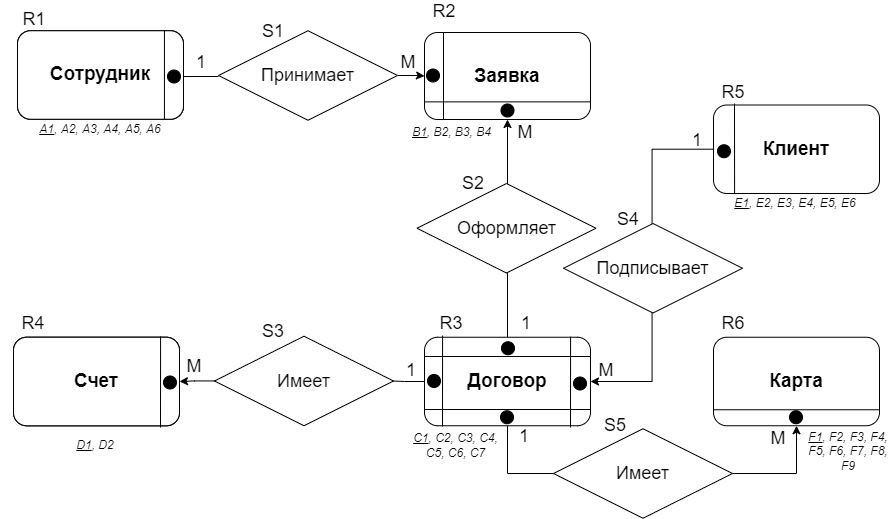

The diagram above was exported from draw.io. Its source (the exported page's mxGraphModel, read from the mxfile embedded in the PNG):
<mxGraphModel dx="2067" dy="1812" grid="1" gridSize="10" guides="1" tooltips="1" connect="1" arrows="1" fold="1" page="1" pageScale="1" pageWidth="827" pageHeight="1169" math="0" shadow="0">
  <root>
    <mxCell id="WIyWlLk6GJQsqaUBKTNV-0" />
    <mxCell id="WIyWlLk6GJQsqaUBKTNV-1" parent="WIyWlLk6GJQsqaUBKTNV-0" />
    <mxCell id="PTtKOrncyvLXKF94AORF-5" style="edgeStyle=orthogonalEdgeStyle;rounded=0;orthogonalLoop=1;jettySize=auto;html=1;exitX=0.5;exitY=0;exitDx=0;exitDy=0;fontSize=18;entryX=0.5;entryY=1;entryDx=0;entryDy=0;" parent="WIyWlLk6GJQsqaUBKTNV-1" source="crQTshxicP1a_wXyy1Vu-16" target="ndKQ3gKMytouhlbMHYm8-7" edge="1">
      <mxGeometry relative="1" as="geometry">
        <mxPoint x="-120" y="80" as="targetPoint" />
        <mxPoint x="-125.99999999999977" y="120" as="sourcePoint" />
      </mxGeometry>
    </mxCell>
    <mxCell id="crQTshxicP1a_wXyy1Vu-14" style="edgeStyle=orthogonalEdgeStyle;rounded=0;orthogonalLoop=1;jettySize=auto;html=1;entryX=0;entryY=0.5;entryDx=0;entryDy=0;fontSize=21;startArrow=none;" parent="WIyWlLk6GJQsqaUBKTNV-1" source="crQTshxicP1a_wXyy1Vu-20" target="ndKQ3gKMytouhlbMHYm8-7" edge="1">
      <mxGeometry relative="1" as="geometry">
        <mxPoint x="-205" y="-4.25" as="targetPoint" />
      </mxGeometry>
    </mxCell>
    <mxCell id="crQTshxicP1a_wXyy1Vu-15" value="Счет" style="rounded=1;whiteSpace=wrap;html=1;fontSize=28;glass=0;strokeWidth=1;shadow=0;fontStyle=1" parent="WIyWlLk6GJQsqaUBKTNV-1" vertex="1">
      <mxGeometry x="-620" y="183.75" width="166" height="88.5" as="geometry" />
    </mxCell>
    <mxCell id="crQTshxicP1a_wXyy1Vu-27" style="edgeStyle=orthogonalEdgeStyle;rounded=0;orthogonalLoop=1;jettySize=auto;html=1;entryX=0.5;entryY=1;entryDx=0;entryDy=0;fontSize=21;exitX=0.5;exitY=1;exitDx=0;exitDy=0;" parent="WIyWlLk6GJQsqaUBKTNV-1" source="crQTshxicP1a_wXyy1Vu-16" target="crQTshxicP1a_wXyy1Vu-17" edge="1">
      <mxGeometry relative="1" as="geometry">
        <Array as="points">
          <mxPoint x="-126" y="320" />
          <mxPoint x="163" y="320" />
        </Array>
      </mxGeometry>
    </mxCell>
    <mxCell id="crQTshxicP1a_wXyy1Vu-31" style="edgeStyle=orthogonalEdgeStyle;rounded=0;orthogonalLoop=1;jettySize=auto;html=1;entryX=1;entryY=0.5;entryDx=0;entryDy=0;fontSize=21;startArrow=none;" parent="WIyWlLk6GJQsqaUBKTNV-1" source="crQTshxicP1a_wXyy1Vu-30" target="crQTshxicP1a_wXyy1Vu-15" edge="1">
      <mxGeometry relative="1" as="geometry" />
    </mxCell>
    <mxCell id="crQTshxicP1a_wXyy1Vu-16" value="Договор" style="rounded=1;whiteSpace=wrap;html=1;fontSize=19;glass=0;strokeWidth=1;shadow=0;fontStyle=1" parent="WIyWlLk6GJQsqaUBKTNV-1" vertex="1">
      <mxGeometry x="-209" y="183.75" width="166" height="88.5" as="geometry" />
    </mxCell>
    <mxCell id="crQTshxicP1a_wXyy1Vu-17" value="Карта" style="rounded=1;whiteSpace=wrap;html=1;fontSize=19;glass=0;strokeWidth=1;shadow=0;fontStyle=1" parent="WIyWlLk6GJQsqaUBKTNV-1" vertex="1">
      <mxGeometry x="80" y="183.75" width="166" height="88.5" as="geometry" />
    </mxCell>
    <mxCell id="crQTshxicP1a_wXyy1Vu-40" style="edgeStyle=orthogonalEdgeStyle;rounded=0;orthogonalLoop=1;jettySize=auto;html=1;entryX=1;entryY=0.5;entryDx=0;entryDy=0;fontSize=28;" parent="WIyWlLk6GJQsqaUBKTNV-1" source="crQTshxicP1a_wXyy1Vu-18" target="crQTshxicP1a_wXyy1Vu-16" edge="1">
      <mxGeometry relative="1" as="geometry" />
    </mxCell>
    <mxCell id="crQTshxicP1a_wXyy1Vu-18" value="Клиент" style="rounded=1;whiteSpace=wrap;html=1;fontSize=19;glass=0;strokeWidth=1;shadow=0;fontStyle=1" parent="WIyWlLk6GJQsqaUBKTNV-1" vertex="1">
      <mxGeometry x="80" y="-48.5" width="166" height="88.5" as="geometry" />
    </mxCell>
    <mxCell id="crQTshxicP1a_wXyy1Vu-20" value="Принимает" style="rhombus;whiteSpace=wrap;html=1;fontSize=18;" parent="WIyWlLk6GJQsqaUBKTNV-1" vertex="1">
      <mxGeometry x="-415" y="-122.75" width="179" height="89.5" as="geometry" />
    </mxCell>
    <mxCell id="crQTshxicP1a_wXyy1Vu-21" value="" style="edgeStyle=orthogonalEdgeStyle;rounded=0;orthogonalLoop=1;jettySize=auto;html=1;entryX=0;entryY=0.5;entryDx=0;entryDy=0;fontSize=21;endArrow=none;" parent="WIyWlLk6GJQsqaUBKTNV-1" target="crQTshxicP1a_wXyy1Vu-20" edge="1">
      <mxGeometry relative="1" as="geometry">
        <mxPoint x="-450" y="-76.98076923076906" as="sourcePoint" />
        <mxPoint x="-205" y="-76.99999999999977" as="targetPoint" />
      </mxGeometry>
    </mxCell>
    <mxCell id="crQTshxicP1a_wXyy1Vu-30" value="Имеет" style="rhombus;whiteSpace=wrap;html=1;fontSize=18;" parent="WIyWlLk6GJQsqaUBKTNV-1" vertex="1">
      <mxGeometry x="-419" y="182.75" width="179" height="89.5" as="geometry" />
    </mxCell>
    <mxCell id="crQTshxicP1a_wXyy1Vu-32" value="" style="edgeStyle=orthogonalEdgeStyle;rounded=0;orthogonalLoop=1;jettySize=auto;html=1;entryX=1;entryY=0.5;entryDx=0;entryDy=0;fontSize=21;endArrow=none;" parent="WIyWlLk6GJQsqaUBKTNV-1" source="crQTshxicP1a_wXyy1Vu-16" target="crQTshxicP1a_wXyy1Vu-30" edge="1">
      <mxGeometry relative="1" as="geometry">
        <mxPoint x="-209" y="228.07692307692332" as="sourcePoint" />
        <mxPoint x="-454" y="228" as="targetPoint" />
      </mxGeometry>
    </mxCell>
    <mxCell id="crQTshxicP1a_wXyy1Vu-34" value="Сотрудник" style="rounded=1;whiteSpace=wrap;html=1;fontSize=28;glass=0;strokeWidth=1;shadow=0;fontStyle=1" parent="WIyWlLk6GJQsqaUBKTNV-1" vertex="1">
      <mxGeometry x="-616" y="-122.75" width="166" height="88.5" as="geometry" />
    </mxCell>
    <mxCell id="crQTshxicP1a_wXyy1Vu-35" value="Имеет" style="rhombus;whiteSpace=wrap;html=1;fontSize=18;" parent="WIyWlLk6GJQsqaUBKTNV-1" vertex="1">
      <mxGeometry x="-80" y="275.25" width="179" height="89.5" as="geometry" />
    </mxCell>
    <mxCell id="crQTshxicP1a_wXyy1Vu-39" value="Подписывает" style="rhombus;whiteSpace=wrap;html=1;fontSize=18;" parent="WIyWlLk6GJQsqaUBKTNV-1" vertex="1">
      <mxGeometry x="-70" y="70" width="179" height="89.5" as="geometry" />
    </mxCell>
    <mxCell id="crQTshxicP1a_wXyy1Vu-41" value="1" style="text;html=1;strokeColor=none;fillColor=none;align=center;verticalAlign=middle;whiteSpace=wrap;rounded=0;fontSize=18;" parent="WIyWlLk6GJQsqaUBKTNV-1" vertex="1">
      <mxGeometry x="-452" y="-100.75" width="40" height="20" as="geometry" />
    </mxCell>
    <mxCell id="crQTshxicP1a_wXyy1Vu-43" value="М" style="text;html=1;strokeColor=none;fillColor=none;align=center;verticalAlign=middle;whiteSpace=wrap;rounded=0;fontSize=18;" parent="WIyWlLk6GJQsqaUBKTNV-1" vertex="1">
      <mxGeometry x="-245" y="-100.75" width="40" height="20" as="geometry" />
    </mxCell>
    <mxCell id="ndKQ3gKMytouhlbMHYm8-0" value="Сотрудник" style="rounded=1;whiteSpace=wrap;html=1;fontSize=28;glass=0;strokeWidth=1;shadow=0;fontStyle=1" parent="WIyWlLk6GJQsqaUBKTNV-1" vertex="1">
      <mxGeometry x="-616" y="-122.75" width="166" height="88.5" as="geometry" />
    </mxCell>
    <mxCell id="ndKQ3gKMytouhlbMHYm8-1" value="Счет" style="rounded=1;whiteSpace=wrap;html=1;fontSize=28;glass=0;strokeWidth=1;shadow=0;fontStyle=1" parent="WIyWlLk6GJQsqaUBKTNV-1" vertex="1">
      <mxGeometry x="-620" y="183.75" width="166" height="88.5" as="geometry" />
    </mxCell>
    <mxCell id="ndKQ3gKMytouhlbMHYm8-4" value="Сотрудник" style="rounded=1;whiteSpace=wrap;html=1;fontSize=19;glass=0;strokeWidth=1;shadow=0;fontStyle=1" parent="WIyWlLk6GJQsqaUBKTNV-1" vertex="1">
      <mxGeometry x="-616" y="-122.75" width="166" height="88.5" as="geometry" />
    </mxCell>
    <mxCell id="ndKQ3gKMytouhlbMHYm8-5" value="Счет" style="rounded=1;whiteSpace=wrap;html=1;fontSize=19;glass=0;strokeWidth=1;shadow=0;fontStyle=1" parent="WIyWlLk6GJQsqaUBKTNV-1" vertex="1">
      <mxGeometry x="-620" y="183.75" width="166" height="88.5" as="geometry" />
    </mxCell>
    <mxCell id="ndKQ3gKMytouhlbMHYm8-7" value="Заявка" style="rounded=1;whiteSpace=wrap;html=1;fontSize=19;glass=0;strokeWidth=1;shadow=0;fontStyle=1" parent="WIyWlLk6GJQsqaUBKTNV-1" vertex="1">
      <mxGeometry x="-209" y="-121" width="166" height="87" as="geometry" />
    </mxCell>
    <mxCell id="ndKQ3gKMytouhlbMHYm8-10" value="" style="endArrow=none;html=1;rounded=0;fontSize=19;entryX=0.843;entryY=1.006;entryDx=0;entryDy=0;entryPerimeter=0;exitX=0.843;exitY=0;exitDx=0;exitDy=0;exitPerimeter=0;" parent="WIyWlLk6GJQsqaUBKTNV-1" edge="1">
      <mxGeometry width="50" height="50" relative="1" as="geometry">
        <mxPoint x="-469.0619999999999" y="-122.75" as="sourcePoint" />
        <mxPoint x="-469.0619999999999" y="-33.71900000000005" as="targetPoint" />
      </mxGeometry>
    </mxCell>
    <mxCell id="ndKQ3gKMytouhlbMHYm8-11" value="" style="ellipse;whiteSpace=wrap;html=1;aspect=fixed;fontSize=19;fillColor=#000000;" parent="WIyWlLk6GJQsqaUBKTNV-1" vertex="1">
      <mxGeometry x="-466" y="-83.5" width="13" height="13" as="geometry" />
    </mxCell>
    <mxCell id="ndKQ3gKMytouhlbMHYm8-12" value="" style="endArrow=none;html=1;rounded=0;fontSize=19;startArrow=none;" parent="WIyWlLk6GJQsqaUBKTNV-1" edge="1">
      <mxGeometry width="50" height="50" relative="1" as="geometry">
        <mxPoint x="-190" y="-121" as="sourcePoint" />
        <mxPoint x="-190" y="-34" as="targetPoint" />
      </mxGeometry>
    </mxCell>
    <mxCell id="ndKQ3gKMytouhlbMHYm8-15" value="" style="ellipse;whiteSpace=wrap;html=1;aspect=fixed;fontSize=19;fillColor=#000000;" parent="WIyWlLk6GJQsqaUBKTNV-1" vertex="1">
      <mxGeometry x="-207" y="-84.5" width="13" height="13" as="geometry" />
    </mxCell>
    <mxCell id="ndKQ3gKMytouhlbMHYm8-18" value="" style="endArrow=none;html=1;rounded=0;fontSize=19;entryX=1;entryY=0.25;entryDx=0;entryDy=0;exitX=0;exitY=0.25;exitDx=0;exitDy=0;" parent="WIyWlLk6GJQsqaUBKTNV-1" edge="1">
      <mxGeometry width="50" height="50" relative="1" as="geometry">
        <mxPoint x="-209" y="-51.625" as="sourcePoint" />
        <mxPoint x="-43" y="-51.625" as="targetPoint" />
      </mxGeometry>
    </mxCell>
    <mxCell id="ndKQ3gKMytouhlbMHYm8-19" value="" style="ellipse;whiteSpace=wrap;html=1;aspect=fixed;fontSize=19;fillColor=#000000;" parent="WIyWlLk6GJQsqaUBKTNV-1" vertex="1">
      <mxGeometry x="-132.5" y="-49.5" width="13" height="13" as="geometry" />
    </mxCell>
    <mxCell id="ndKQ3gKMytouhlbMHYm8-20" value="" style="endArrow=none;html=1;rounded=0;fontSize=19;entryX=1;entryY=0.25;entryDx=0;entryDy=0;exitX=0;exitY=0.25;exitDx=0;exitDy=0;" parent="WIyWlLk6GJQsqaUBKTNV-1" edge="1">
      <mxGeometry width="50" height="50" relative="1" as="geometry">
        <mxPoint x="-209" y="256.005" as="sourcePoint" />
        <mxPoint x="-43" y="256.005" as="targetPoint" />
      </mxGeometry>
    </mxCell>
    <mxCell id="ndKQ3gKMytouhlbMHYm8-21" value="" style="endArrow=none;html=1;rounded=0;fontSize=19;exitX=0.145;exitY=-0.008;exitDx=0;exitDy=0;exitPerimeter=0;" parent="WIyWlLk6GJQsqaUBKTNV-1" edge="1">
      <mxGeometry width="50" height="50" relative="1" as="geometry">
        <mxPoint x="-190.92999999999984" y="182.04199999999992" as="sourcePoint" />
        <mxPoint x="-191" y="273" as="targetPoint" />
      </mxGeometry>
    </mxCell>
    <mxCell id="ndKQ3gKMytouhlbMHYm8-22" value="" style="endArrow=none;html=1;rounded=0;fontSize=19;exitX=0.145;exitY=-0.008;exitDx=0;exitDy=0;exitPerimeter=0;" parent="WIyWlLk6GJQsqaUBKTNV-1" edge="1">
      <mxGeometry width="50" height="50" relative="1" as="geometry">
        <mxPoint x="-62.929999999999836" y="183.04199999999992" as="sourcePoint" />
        <mxPoint x="-63" y="274" as="targetPoint" />
      </mxGeometry>
    </mxCell>
    <mxCell id="ndKQ3gKMytouhlbMHYm8-23" value="" style="ellipse;whiteSpace=wrap;html=1;aspect=fixed;fontSize=19;fillColor=#000000;" parent="WIyWlLk6GJQsqaUBKTNV-1" vertex="1">
      <mxGeometry x="-206" y="221" width="13" height="13" as="geometry" />
    </mxCell>
    <mxCell id="ndKQ3gKMytouhlbMHYm8-24" value="" style="ellipse;whiteSpace=wrap;html=1;aspect=fixed;fontSize=19;fillColor=#000000;" parent="WIyWlLk6GJQsqaUBKTNV-1" vertex="1">
      <mxGeometry x="-133" y="257.25" width="13" height="13" as="geometry" />
    </mxCell>
    <mxCell id="ndKQ3gKMytouhlbMHYm8-25" value="" style="ellipse;whiteSpace=wrap;html=1;aspect=fixed;fontSize=19;fillColor=#000000;" parent="WIyWlLk6GJQsqaUBKTNV-1" vertex="1">
      <mxGeometry x="-60" y="223.5" width="13" height="13" as="geometry" />
    </mxCell>
    <mxCell id="ndKQ3gKMytouhlbMHYm8-26" value="" style="endArrow=none;html=1;rounded=0;fontSize=19;exitX=0.145;exitY=-0.008;exitDx=0;exitDy=0;exitPerimeter=0;" parent="WIyWlLk6GJQsqaUBKTNV-1" edge="1">
      <mxGeometry width="50" height="50" relative="1" as="geometry">
        <mxPoint x="-472.92999999999984" y="183.04199999999992" as="sourcePoint" />
        <mxPoint x="-473" y="274" as="targetPoint" />
      </mxGeometry>
    </mxCell>
    <mxCell id="ndKQ3gKMytouhlbMHYm8-27" value="" style="ellipse;whiteSpace=wrap;html=1;aspect=fixed;fontSize=19;fillColor=#000000;" parent="WIyWlLk6GJQsqaUBKTNV-1" vertex="1">
      <mxGeometry x="-470" y="222.5" width="13" height="13" as="geometry" />
    </mxCell>
    <mxCell id="ndKQ3gKMytouhlbMHYm8-28" value="" style="endArrow=none;html=1;rounded=0;fontSize=19;entryX=1;entryY=0.25;entryDx=0;entryDy=0;exitX=0;exitY=0.25;exitDx=0;exitDy=0;" parent="WIyWlLk6GJQsqaUBKTNV-1" edge="1">
      <mxGeometry width="50" height="50" relative="1" as="geometry">
        <mxPoint x="-209" y="203.0050000000001" as="sourcePoint" />
        <mxPoint x="-43" y="203.0050000000001" as="targetPoint" />
      </mxGeometry>
    </mxCell>
    <mxCell id="ndKQ3gKMytouhlbMHYm8-29" value="" style="ellipse;whiteSpace=wrap;html=1;aspect=fixed;fontSize=19;fillColor=#000000;" parent="WIyWlLk6GJQsqaUBKTNV-1" vertex="1">
      <mxGeometry x="-132" y="188.25" width="13" height="13" as="geometry" />
    </mxCell>
    <mxCell id="ndKQ3gKMytouhlbMHYm8-30" value="" style="endArrow=none;html=1;rounded=0;fontSize=19;entryX=0.133;entryY=1;entryDx=0;entryDy=0;entryPerimeter=0;" parent="WIyWlLk6GJQsqaUBKTNV-1" edge="1">
      <mxGeometry width="50" height="50" relative="1" as="geometry">
        <mxPoint x="101" y="-50" as="sourcePoint" />
        <mxPoint x="101.07799999999997" y="40" as="targetPoint" />
      </mxGeometry>
    </mxCell>
    <mxCell id="ndKQ3gKMytouhlbMHYm8-32" value="" style="ellipse;whiteSpace=wrap;html=1;aspect=fixed;fontSize=19;fillColor=#000000;" parent="WIyWlLk6GJQsqaUBKTNV-1" vertex="1">
      <mxGeometry x="84" y="-8.75" width="13" height="13" as="geometry" />
    </mxCell>
    <mxCell id="ndKQ3gKMytouhlbMHYm8-33" value="" style="endArrow=none;html=1;rounded=0;fontSize=19;entryX=1;entryY=0.25;entryDx=0;entryDy=0;exitX=0;exitY=0.25;exitDx=0;exitDy=0;" parent="WIyWlLk6GJQsqaUBKTNV-1" edge="1">
      <mxGeometry width="50" height="50" relative="1" as="geometry">
        <mxPoint x="80" y="256.255" as="sourcePoint" />
        <mxPoint x="246" y="256.255" as="targetPoint" />
      </mxGeometry>
    </mxCell>
    <mxCell id="ndKQ3gKMytouhlbMHYm8-34" value="" style="ellipse;whiteSpace=wrap;html=1;aspect=fixed;fontSize=19;fillColor=#000000;" parent="WIyWlLk6GJQsqaUBKTNV-1" vertex="1">
      <mxGeometry x="156" y="257.25" width="13" height="13" as="geometry" />
    </mxCell>
    <mxCell id="ndKQ3gKMytouhlbMHYm8-35" value="М" style="text;html=1;strokeColor=none;fillColor=none;align=center;verticalAlign=middle;whiteSpace=wrap;rounded=0;fontSize=18;" parent="WIyWlLk6GJQsqaUBKTNV-1" vertex="1">
      <mxGeometry x="-459" y="203" width="40" height="20" as="geometry" />
    </mxCell>
    <mxCell id="ndKQ3gKMytouhlbMHYm8-36" value="1" style="text;html=1;strokeColor=none;fillColor=none;align=center;verticalAlign=middle;whiteSpace=wrap;rounded=0;fontSize=18;" parent="WIyWlLk6GJQsqaUBKTNV-1" vertex="1">
      <mxGeometry x="-242" y="207" width="40" height="20" as="geometry" />
    </mxCell>
    <mxCell id="ndKQ3gKMytouhlbMHYm8-37" value="1" style="text;html=1;strokeColor=none;fillColor=none;align=center;verticalAlign=middle;whiteSpace=wrap;rounded=0;fontSize=18;" parent="WIyWlLk6GJQsqaUBKTNV-1" vertex="1">
      <mxGeometry x="44" y="-23" width="40" height="20" as="geometry" />
    </mxCell>
    <mxCell id="ndKQ3gKMytouhlbMHYm8-38" value="Оформляет" style="rhombus;whiteSpace=wrap;html=1;fontSize=18;" parent="WIyWlLk6GJQsqaUBKTNV-1" vertex="1">
      <mxGeometry x="-216.5" y="30" width="179" height="89.5" as="geometry" />
    </mxCell>
    <mxCell id="ndKQ3gKMytouhlbMHYm8-39" value="R2" style="text;html=1;strokeColor=none;fillColor=none;align=center;verticalAlign=middle;whiteSpace=wrap;rounded=0;fontSize=18;" parent="WIyWlLk6GJQsqaUBKTNV-1" vertex="1">
      <mxGeometry x="-209" y="-152.5" width="40" height="20" as="geometry" />
    </mxCell>
    <mxCell id="ndKQ3gKMytouhlbMHYm8-40" value="" style="endArrow=none;html=1;rounded=0;fontSize=19;" parent="WIyWlLk6GJQsqaUBKTNV-1" target="ndKQ3gKMytouhlbMHYm8-39" edge="1">
      <mxGeometry width="50" height="50" relative="1" as="geometry">
        <mxPoint x="-190" y="-132.5" as="sourcePoint" />
        <mxPoint x="-190" y="-22.5" as="targetPoint" />
      </mxGeometry>
    </mxCell>
    <mxCell id="ndKQ3gKMytouhlbMHYm8-41" value="R3" style="text;html=1;strokeColor=none;fillColor=none;align=center;verticalAlign=middle;whiteSpace=wrap;rounded=0;fontSize=18;" parent="WIyWlLk6GJQsqaUBKTNV-1" vertex="1">
      <mxGeometry x="-202" y="159.5" width="40" height="20" as="geometry" />
    </mxCell>
    <mxCell id="ndKQ3gKMytouhlbMHYm8-42" value="R4" style="text;html=1;strokeColor=none;fillColor=none;align=center;verticalAlign=middle;whiteSpace=wrap;rounded=0;fontSize=18;" parent="WIyWlLk6GJQsqaUBKTNV-1" vertex="1">
      <mxGeometry x="-620" y="159.5" width="40" height="20" as="geometry" />
    </mxCell>
    <mxCell id="ndKQ3gKMytouhlbMHYm8-43" value="R6" style="text;html=1;strokeColor=none;fillColor=none;align=center;verticalAlign=middle;whiteSpace=wrap;rounded=0;fontSize=18;" parent="WIyWlLk6GJQsqaUBKTNV-1" vertex="1">
      <mxGeometry x="80" y="159.5" width="40" height="20" as="geometry" />
    </mxCell>
    <mxCell id="ndKQ3gKMytouhlbMHYm8-44" value="R5" style="text;html=1;strokeColor=none;fillColor=none;align=center;verticalAlign=middle;whiteSpace=wrap;rounded=0;fontSize=18;" parent="WIyWlLk6GJQsqaUBKTNV-1" vertex="1">
      <mxGeometry x="80" y="-71.5" width="40" height="20" as="geometry" />
    </mxCell>
    <mxCell id="ndKQ3gKMytouhlbMHYm8-45" value="R1" style="text;html=1;strokeColor=none;fillColor=none;align=center;verticalAlign=middle;whiteSpace=wrap;rounded=0;fontSize=18;" parent="WIyWlLk6GJQsqaUBKTNV-1" vertex="1">
      <mxGeometry x="-619" y="-143.75" width="40" height="20" as="geometry" />
    </mxCell>
    <mxCell id="xSGL_qpiD9Tb6RNFBgbY-0" value="S1" style="text;html=1;strokeColor=none;fillColor=none;align=center;verticalAlign=middle;whiteSpace=wrap;rounded=0;fontSize=18;" parent="WIyWlLk6GJQsqaUBKTNV-1" vertex="1">
      <mxGeometry x="-380" y="-132.5" width="40" height="20" as="geometry" />
    </mxCell>
    <mxCell id="xSGL_qpiD9Tb6RNFBgbY-2" value="S2" style="text;html=1;strokeColor=none;fillColor=none;align=center;verticalAlign=middle;whiteSpace=wrap;rounded=0;fontSize=18;" parent="WIyWlLk6GJQsqaUBKTNV-1" vertex="1">
      <mxGeometry x="-180" y="20" width="40" height="20" as="geometry" />
    </mxCell>
    <mxCell id="xSGL_qpiD9Tb6RNFBgbY-3" value="S3" style="text;html=1;strokeColor=none;fillColor=none;align=center;verticalAlign=middle;whiteSpace=wrap;rounded=0;fontSize=18;" parent="WIyWlLk6GJQsqaUBKTNV-1" vertex="1">
      <mxGeometry x="-380" y="168.25" width="40" height="20" as="geometry" />
    </mxCell>
    <mxCell id="xSGL_qpiD9Tb6RNFBgbY-4" value="S4" style="text;html=1;strokeColor=none;fillColor=none;align=center;verticalAlign=middle;whiteSpace=wrap;rounded=0;fontSize=18;" parent="WIyWlLk6GJQsqaUBKTNV-1" vertex="1">
      <mxGeometry x="-25" y="56" width="40" height="20" as="geometry" />
    </mxCell>
    <mxCell id="xSGL_qpiD9Tb6RNFBgbY-5" value="S5" style="text;html=1;strokeColor=none;fillColor=none;align=center;verticalAlign=middle;whiteSpace=wrap;rounded=0;fontSize=18;" parent="WIyWlLk6GJQsqaUBKTNV-1" vertex="1">
      <mxGeometry x="-38.5" y="262" width="40" height="20" as="geometry" />
    </mxCell>
    <mxCell id="xSGL_qpiD9Tb6RNFBgbY-6" value="1" style="text;html=1;strokeColor=none;fillColor=none;align=center;verticalAlign=middle;whiteSpace=wrap;rounded=0;fontSize=18;" parent="WIyWlLk6GJQsqaUBKTNV-1" vertex="1">
      <mxGeometry x="-127" y="159.5" width="40" height="20" as="geometry" />
    </mxCell>
    <mxCell id="xSGL_qpiD9Tb6RNFBgbY-7" value="М" style="text;html=1;strokeColor=none;fillColor=none;align=center;verticalAlign=middle;whiteSpace=wrap;rounded=0;fontSize=18;" parent="WIyWlLk6GJQsqaUBKTNV-1" vertex="1">
      <mxGeometry x="-128" y="-31.25" width="40" height="20" as="geometry" />
    </mxCell>
    <mxCell id="xSGL_qpiD9Tb6RNFBgbY-8" value="М" style="text;html=1;strokeColor=none;fillColor=none;align=center;verticalAlign=middle;whiteSpace=wrap;rounded=0;fontSize=18;" parent="WIyWlLk6GJQsqaUBKTNV-1" vertex="1">
      <mxGeometry x="-47" y="207" width="40" height="20" as="geometry" />
    </mxCell>
    <mxCell id="xSGL_qpiD9Tb6RNFBgbY-9" value="М" style="text;html=1;strokeColor=none;fillColor=none;align=center;verticalAlign=middle;whiteSpace=wrap;rounded=0;fontSize=18;" parent="WIyWlLk6GJQsqaUBKTNV-1" vertex="1">
      <mxGeometry x="125" y="275.25" width="40" height="20" as="geometry" />
    </mxCell>
    <mxCell id="xSGL_qpiD9Tb6RNFBgbY-10" value="1" style="text;html=1;strokeColor=none;fillColor=none;align=center;verticalAlign=middle;whiteSpace=wrap;rounded=0;fontSize=18;" parent="WIyWlLk6GJQsqaUBKTNV-1" vertex="1">
      <mxGeometry x="-129" y="273.25" width="40" height="20" as="geometry" />
    </mxCell>
    <mxCell id="Qidkh5etH9jc-SXrWMeW-0" value="&lt;i&gt;&lt;u&gt;A1&lt;/u&gt;, A2, A3, A4, A5, A6&lt;/i&gt;" style="text;html=1;strokeColor=none;fillColor=none;align=center;verticalAlign=middle;whiteSpace=wrap;rounded=0;fontSize=12;" vertex="1" parent="WIyWlLk6GJQsqaUBKTNV-1">
      <mxGeometry x="-633" y="-34" width="200" height="20" as="geometry" />
    </mxCell>
    <mxCell id="Qidkh5etH9jc-SXrWMeW-1" value="&lt;i&gt;&lt;u&gt;B1&lt;/u&gt;, B2, B3, B4&lt;/i&gt;" style="text;html=1;strokeColor=none;fillColor=none;align=center;verticalAlign=middle;whiteSpace=wrap;rounded=0;fontSize=12;" vertex="1" parent="WIyWlLk6GJQsqaUBKTNV-1">
      <mxGeometry x="-229.5" y="-31.25" width="95" height="20" as="geometry" />
    </mxCell>
    <mxCell id="Qidkh5etH9jc-SXrWMeW-2" value="&lt;i&gt;&lt;u&gt;C1&lt;/u&gt;, C2, C3, C4, C5, C6, C7&lt;/i&gt;" style="text;html=1;strokeColor=none;fillColor=none;align=center;verticalAlign=middle;whiteSpace=wrap;rounded=0;fontSize=12;" vertex="1" parent="WIyWlLk6GJQsqaUBKTNV-1">
      <mxGeometry x="-223" y="282" width="91" height="20" as="geometry" />
    </mxCell>
    <mxCell id="Qidkh5etH9jc-SXrWMeW-3" value="&lt;i&gt;&lt;u&gt;D1&lt;/u&gt;, D2&lt;/i&gt;" style="text;html=1;strokeColor=none;fillColor=none;align=center;verticalAlign=middle;whiteSpace=wrap;rounded=0;fontSize=12;" vertex="1" parent="WIyWlLk6GJQsqaUBKTNV-1">
      <mxGeometry x="-616" y="282" width="156" height="20" as="geometry" />
    </mxCell>
    <mxCell id="Qidkh5etH9jc-SXrWMeW-4" value="&lt;i&gt;&lt;u&gt;F1&lt;/u&gt;, F2, F3, F4, F5, F6, F7, F8, F9&lt;/i&gt;" style="text;html=1;strokeColor=none;fillColor=none;align=center;verticalAlign=middle;whiteSpace=wrap;rounded=0;fontSize=12;" vertex="1" parent="WIyWlLk6GJQsqaUBKTNV-1">
      <mxGeometry x="170" y="288" width="90" height="20" as="geometry" />
    </mxCell>
    <mxCell id="Qidkh5etH9jc-SXrWMeW-5" value="&lt;i&gt;&lt;u&gt;E1&lt;/u&gt;, E2, E3, E4, E5, E6&lt;/i&gt;" style="text;html=1;strokeColor=none;fillColor=none;align=center;verticalAlign=middle;whiteSpace=wrap;rounded=0;fontSize=12;" vertex="1" parent="WIyWlLk6GJQsqaUBKTNV-1">
      <mxGeometry x="84" y="40" width="156" height="20" as="geometry" />
    </mxCell>
  </root>
</mxGraphModel>